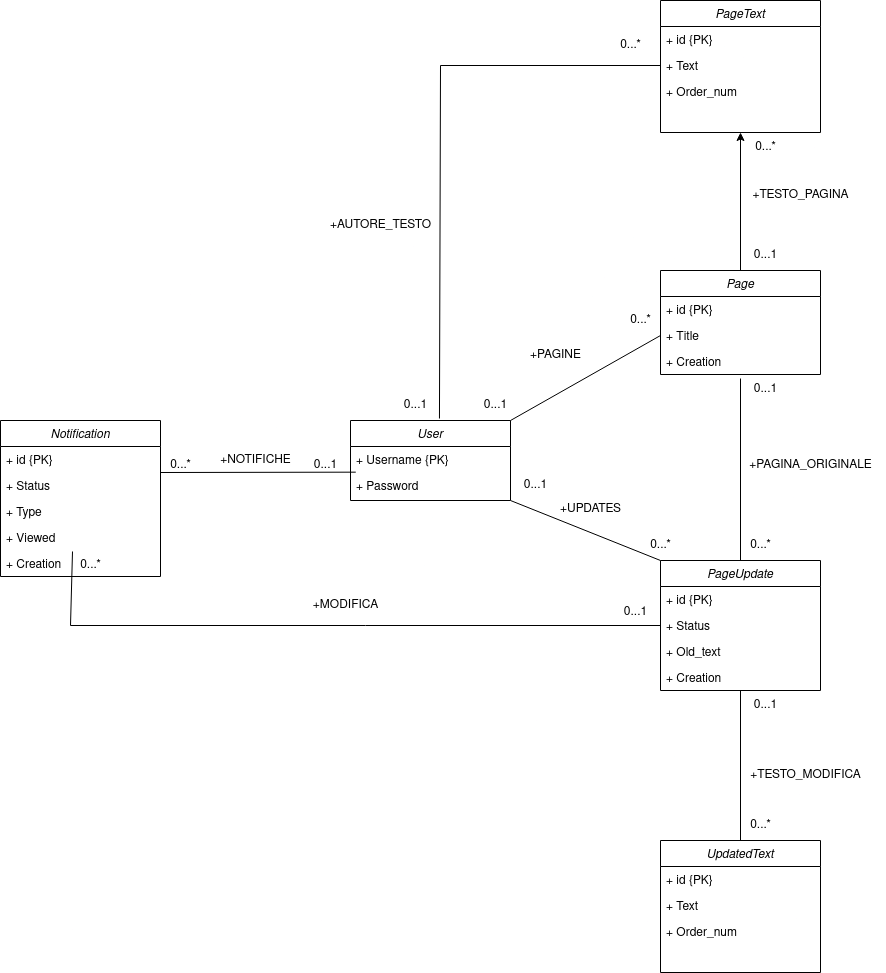

The diagram above was exported from draw.io. Its source (the exported page's mxGraphModel, read from the mxfile embedded in the PNG):
<mxGraphModel dx="2981" dy="1031" grid="1" gridSize="10" guides="1" tooltips="1" connect="1" arrows="1" fold="1" page="1" pageScale="1" pageWidth="827" pageHeight="1169" math="0" shadow="0">
  <root>
    <mxCell id="WIyWlLk6GJQsqaUBKTNV-0" />
    <mxCell id="WIyWlLk6GJQsqaUBKTNV-1" parent="WIyWlLk6GJQsqaUBKTNV-0" />
    <mxCell id="zkfFHV4jXpPFQw0GAbJ--0" value="User" style="swimlane;fontStyle=2;align=center;verticalAlign=top;childLayout=stackLayout;horizontal=1;startSize=26;horizontalStack=0;resizeParent=1;resizeLast=0;collapsible=1;marginBottom=0;rounded=0;shadow=0;strokeWidth=1;" parent="WIyWlLk6GJQsqaUBKTNV-1" vertex="1">
      <mxGeometry x="160" y="700" width="160" height="80" as="geometry">
        <mxRectangle x="230" y="140" width="160" height="26" as="alternateBounds" />
      </mxGeometry>
    </mxCell>
    <mxCell id="zkfFHV4jXpPFQw0GAbJ--1" value="+ Username {PK}" style="text;align=left;verticalAlign=top;spacingLeft=4;spacingRight=4;overflow=hidden;rotatable=0;points=[[0,0.5],[1,0.5]];portConstraint=eastwest;" parent="zkfFHV4jXpPFQw0GAbJ--0" vertex="1">
      <mxGeometry y="26" width="160" height="26" as="geometry" />
    </mxCell>
    <mxCell id="zkfFHV4jXpPFQw0GAbJ--2" value="+ Password" style="text;align=left;verticalAlign=top;spacingLeft=4;spacingRight=4;overflow=hidden;rotatable=0;points=[[0,0.5],[1,0.5]];portConstraint=eastwest;rounded=0;shadow=0;html=0;" parent="zkfFHV4jXpPFQw0GAbJ--0" vertex="1">
      <mxGeometry y="52" width="160" height="26" as="geometry" />
    </mxCell>
    <mxCell id="VcPhKSVSuNoTvJnPtRWR-8" style="edgeStyle=orthogonalEdgeStyle;rounded=0;orthogonalLoop=1;jettySize=auto;html=1;exitX=0.5;exitY=0;exitDx=0;exitDy=0;entryX=0.5;entryY=1;entryDx=0;entryDy=0;" parent="WIyWlLk6GJQsqaUBKTNV-1" source="HpA4I5m7o3U5kDBxb-Qi-16" target="HpA4I5m7o3U5kDBxb-Qi-20" edge="1">
      <mxGeometry relative="1" as="geometry" />
    </mxCell>
    <mxCell id="HpA4I5m7o3U5kDBxb-Qi-16" value="Page" style="swimlane;fontStyle=2;align=center;verticalAlign=top;childLayout=stackLayout;horizontal=1;startSize=26;horizontalStack=0;resizeParent=1;resizeLast=0;collapsible=1;marginBottom=0;rounded=0;shadow=0;strokeWidth=1;" parent="WIyWlLk6GJQsqaUBKTNV-1" vertex="1">
      <mxGeometry x="470" y="550" width="160" height="104" as="geometry">
        <mxRectangle x="230" y="140" width="160" height="26" as="alternateBounds" />
      </mxGeometry>
    </mxCell>
    <mxCell id="VcPhKSVSuNoTvJnPtRWR-4" value="+ id {PK}" style="text;align=left;verticalAlign=top;spacingLeft=4;spacingRight=4;overflow=hidden;rotatable=0;points=[[0,0.5],[1,0.5]];portConstraint=eastwest;" parent="HpA4I5m7o3U5kDBxb-Qi-16" vertex="1">
      <mxGeometry y="26" width="160" height="26" as="geometry" />
    </mxCell>
    <mxCell id="HpA4I5m7o3U5kDBxb-Qi-17" value="+ Title" style="text;align=left;verticalAlign=top;spacingLeft=4;spacingRight=4;overflow=hidden;rotatable=0;points=[[0,0.5],[1,0.5]];portConstraint=eastwest;" parent="HpA4I5m7o3U5kDBxb-Qi-16" vertex="1">
      <mxGeometry y="52" width="160" height="26" as="geometry" />
    </mxCell>
    <mxCell id="HpA4I5m7o3U5kDBxb-Qi-18" value="+ Creation" style="text;align=left;verticalAlign=top;spacingLeft=4;spacingRight=4;overflow=hidden;rotatable=0;points=[[0,0.5],[1,0.5]];portConstraint=eastwest;rounded=0;shadow=0;html=0;" parent="HpA4I5m7o3U5kDBxb-Qi-16" vertex="1">
      <mxGeometry y="78" width="160" height="26" as="geometry" />
    </mxCell>
    <mxCell id="HpA4I5m7o3U5kDBxb-Qi-20" value="PageText" style="swimlane;fontStyle=2;align=center;verticalAlign=top;childLayout=stackLayout;horizontal=1;startSize=26;horizontalStack=0;resizeParent=1;resizeLast=0;collapsible=1;marginBottom=0;rounded=0;shadow=0;strokeWidth=1;" parent="WIyWlLk6GJQsqaUBKTNV-1" vertex="1">
      <mxGeometry x="470" y="280" width="160" height="132" as="geometry">
        <mxRectangle x="230" y="140" width="160" height="26" as="alternateBounds" />
      </mxGeometry>
    </mxCell>
    <mxCell id="VcPhKSVSuNoTvJnPtRWR-3" value="+ id {PK}" style="text;align=left;verticalAlign=top;spacingLeft=4;spacingRight=4;overflow=hidden;rotatable=0;points=[[0,0.5],[1,0.5]];portConstraint=eastwest;" parent="HpA4I5m7o3U5kDBxb-Qi-20" vertex="1">
      <mxGeometry y="26" width="160" height="26" as="geometry" />
    </mxCell>
    <mxCell id="HpA4I5m7o3U5kDBxb-Qi-21" value="+ Text" style="text;align=left;verticalAlign=top;spacingLeft=4;spacingRight=4;overflow=hidden;rotatable=0;points=[[0,0.5],[1,0.5]];portConstraint=eastwest;" parent="HpA4I5m7o3U5kDBxb-Qi-20" vertex="1">
      <mxGeometry y="52" width="160" height="26" as="geometry" />
    </mxCell>
    <mxCell id="HpA4I5m7o3U5kDBxb-Qi-23" value="+ Order_num" style="text;align=left;verticalAlign=top;spacingLeft=4;spacingRight=4;overflow=hidden;rotatable=0;points=[[0,0.5],[1,0.5]];portConstraint=eastwest;rounded=0;shadow=0;html=0;" parent="HpA4I5m7o3U5kDBxb-Qi-20" vertex="1">
      <mxGeometry y="78" width="160" height="26" as="geometry" />
    </mxCell>
    <mxCell id="HpA4I5m7o3U5kDBxb-Qi-27" value="PageUpdate" style="swimlane;fontStyle=2;align=center;verticalAlign=top;childLayout=stackLayout;horizontal=1;startSize=26;horizontalStack=0;resizeParent=1;resizeLast=0;collapsible=1;marginBottom=0;rounded=0;shadow=0;strokeWidth=1;" parent="WIyWlLk6GJQsqaUBKTNV-1" vertex="1">
      <mxGeometry x="470" y="840" width="160" height="130" as="geometry">
        <mxRectangle x="230" y="140" width="160" height="26" as="alternateBounds" />
      </mxGeometry>
    </mxCell>
    <mxCell id="VcPhKSVSuNoTvJnPtRWR-5" value="+ id {PK}" style="text;align=left;verticalAlign=top;spacingLeft=4;spacingRight=4;overflow=hidden;rotatable=0;points=[[0,0.5],[1,0.5]];portConstraint=eastwest;" parent="HpA4I5m7o3U5kDBxb-Qi-27" vertex="1">
      <mxGeometry y="26" width="160" height="26" as="geometry" />
    </mxCell>
    <mxCell id="HpA4I5m7o3U5kDBxb-Qi-28" value="+ Status" style="text;align=left;verticalAlign=top;spacingLeft=4;spacingRight=4;overflow=hidden;rotatable=0;points=[[0,0.5],[1,0.5]];portConstraint=eastwest;" parent="HpA4I5m7o3U5kDBxb-Qi-27" vertex="1">
      <mxGeometry y="52" width="160" height="26" as="geometry" />
    </mxCell>
    <mxCell id="VcPhKSVSuNoTvJnPtRWR-9" value="+ Old_text" style="text;align=left;verticalAlign=top;spacingLeft=4;spacingRight=4;overflow=hidden;rotatable=0;points=[[0,0.5],[1,0.5]];portConstraint=eastwest;" parent="HpA4I5m7o3U5kDBxb-Qi-27" vertex="1">
      <mxGeometry y="78" width="160" height="26" as="geometry" />
    </mxCell>
    <mxCell id="TVyMk9zcG6JMug-ppjOI-1" value="+ Creation" style="text;align=left;verticalAlign=top;spacingLeft=4;spacingRight=4;overflow=hidden;rotatable=0;points=[[0,0.5],[1,0.5]];portConstraint=eastwest;rounded=0;shadow=0;html=0;" vertex="1" parent="HpA4I5m7o3U5kDBxb-Qi-27">
      <mxGeometry y="104" width="160" height="26" as="geometry" />
    </mxCell>
    <mxCell id="HpA4I5m7o3U5kDBxb-Qi-30" value="UpdatedText" style="swimlane;fontStyle=2;align=center;verticalAlign=top;childLayout=stackLayout;horizontal=1;startSize=26;horizontalStack=0;resizeParent=1;resizeLast=0;collapsible=1;marginBottom=0;rounded=0;shadow=0;strokeWidth=1;" parent="WIyWlLk6GJQsqaUBKTNV-1" vertex="1">
      <mxGeometry x="470" y="1120" width="160" height="132" as="geometry">
        <mxRectangle x="230" y="140" width="160" height="26" as="alternateBounds" />
      </mxGeometry>
    </mxCell>
    <mxCell id="VcPhKSVSuNoTvJnPtRWR-6" value="+ id {PK}" style="text;align=left;verticalAlign=top;spacingLeft=4;spacingRight=4;overflow=hidden;rotatable=0;points=[[0,0.5],[1,0.5]];portConstraint=eastwest;" parent="HpA4I5m7o3U5kDBxb-Qi-30" vertex="1">
      <mxGeometry y="26" width="160" height="26" as="geometry" />
    </mxCell>
    <mxCell id="HpA4I5m7o3U5kDBxb-Qi-31" value="+ Text" style="text;align=left;verticalAlign=top;spacingLeft=4;spacingRight=4;overflow=hidden;rotatable=0;points=[[0,0.5],[1,0.5]];portConstraint=eastwest;" parent="HpA4I5m7o3U5kDBxb-Qi-30" vertex="1">
      <mxGeometry y="52" width="160" height="26" as="geometry" />
    </mxCell>
    <mxCell id="HpA4I5m7o3U5kDBxb-Qi-33" value="+ Order_num" style="text;align=left;verticalAlign=top;spacingLeft=4;spacingRight=4;overflow=hidden;rotatable=0;points=[[0,0.5],[1,0.5]];portConstraint=eastwest;rounded=0;shadow=0;html=0;" parent="HpA4I5m7o3U5kDBxb-Qi-30" vertex="1">
      <mxGeometry y="78" width="160" height="26" as="geometry" />
    </mxCell>
    <mxCell id="HpA4I5m7o3U5kDBxb-Qi-34" value="Notification&#10;" style="swimlane;fontStyle=2;align=center;verticalAlign=top;childLayout=stackLayout;horizontal=1;startSize=26;horizontalStack=0;resizeParent=1;resizeLast=0;collapsible=1;marginBottom=0;rounded=0;shadow=0;strokeWidth=1;" parent="WIyWlLk6GJQsqaUBKTNV-1" vertex="1">
      <mxGeometry x="-190" y="700" width="160" height="156" as="geometry">
        <mxRectangle x="230" y="140" width="160" height="26" as="alternateBounds" />
      </mxGeometry>
    </mxCell>
    <mxCell id="VcPhKSVSuNoTvJnPtRWR-2" value="+ id {PK}" style="text;align=left;verticalAlign=top;spacingLeft=4;spacingRight=4;overflow=hidden;rotatable=0;points=[[0,0.5],[1,0.5]];portConstraint=eastwest;" parent="HpA4I5m7o3U5kDBxb-Qi-34" vertex="1">
      <mxGeometry y="26" width="160" height="26" as="geometry" />
    </mxCell>
    <mxCell id="HpA4I5m7o3U5kDBxb-Qi-35" value="+ Status" style="text;align=left;verticalAlign=top;spacingLeft=4;spacingRight=4;overflow=hidden;rotatable=0;points=[[0,0.5],[1,0.5]];portConstraint=eastwest;" parent="HpA4I5m7o3U5kDBxb-Qi-34" vertex="1">
      <mxGeometry y="52" width="160" height="26" as="geometry" />
    </mxCell>
    <mxCell id="HpA4I5m7o3U5kDBxb-Qi-36" value="+ Type" style="text;align=left;verticalAlign=top;spacingLeft=4;spacingRight=4;overflow=hidden;rotatable=0;points=[[0,0.5],[1,0.5]];portConstraint=eastwest;rounded=0;shadow=0;html=0;" parent="HpA4I5m7o3U5kDBxb-Qi-34" vertex="1">
      <mxGeometry y="78" width="160" height="26" as="geometry" />
    </mxCell>
    <mxCell id="TVyMk9zcG6JMug-ppjOI-0" value="+ Viewed" style="text;align=left;verticalAlign=top;spacingLeft=4;spacingRight=4;overflow=hidden;rotatable=0;points=[[0,0.5],[1,0.5]];portConstraint=eastwest;rounded=0;shadow=0;html=0;" vertex="1" parent="HpA4I5m7o3U5kDBxb-Qi-34">
      <mxGeometry y="104" width="160" height="26" as="geometry" />
    </mxCell>
    <mxCell id="TVyMk9zcG6JMug-ppjOI-2" value="+ Creation" style="text;align=left;verticalAlign=top;spacingLeft=4;spacingRight=4;overflow=hidden;rotatable=0;points=[[0,0.5],[1,0.5]];portConstraint=eastwest;rounded=0;shadow=0;html=0;" vertex="1" parent="HpA4I5m7o3U5kDBxb-Qi-34">
      <mxGeometry y="130" width="160" height="26" as="geometry" />
    </mxCell>
    <mxCell id="HpA4I5m7o3U5kDBxb-Qi-37" value="" style="endArrow=none;html=1;rounded=0;exitX=1;exitY=0;exitDx=0;exitDy=0;entryX=0;entryY=0.5;entryDx=0;entryDy=0;" parent="WIyWlLk6GJQsqaUBKTNV-1" source="zkfFHV4jXpPFQw0GAbJ--0" target="HpA4I5m7o3U5kDBxb-Qi-17" edge="1">
      <mxGeometry width="50" height="50" relative="1" as="geometry">
        <mxPoint x="360" y="670" as="sourcePoint" />
        <mxPoint x="410" y="620" as="targetPoint" />
      </mxGeometry>
    </mxCell>
    <mxCell id="HpA4I5m7o3U5kDBxb-Qi-38" value="" style="endArrow=none;html=1;rounded=0;entryX=0.033;entryY=-0.013;entryDx=0;entryDy=0;entryPerimeter=0;" parent="WIyWlLk6GJQsqaUBKTNV-1" target="zkfFHV4jXpPFQw0GAbJ--2" edge="1">
      <mxGeometry width="50" height="50" relative="1" as="geometry">
        <mxPoint x="-30" y="752" as="sourcePoint" />
        <mxPoint x="410" y="620" as="targetPoint" />
      </mxGeometry>
    </mxCell>
    <mxCell id="HpA4I5m7o3U5kDBxb-Qi-39" value="" style="endArrow=none;html=1;rounded=0;exitX=1;exitY=1;exitDx=0;exitDy=0;entryX=0;entryY=0;entryDx=0;entryDy=0;" parent="WIyWlLk6GJQsqaUBKTNV-1" source="zkfFHV4jXpPFQw0GAbJ--0" target="HpA4I5m7o3U5kDBxb-Qi-27" edge="1">
      <mxGeometry width="50" height="50" relative="1" as="geometry">
        <mxPoint x="360" y="670" as="sourcePoint" />
        <mxPoint x="410" y="620" as="targetPoint" />
      </mxGeometry>
    </mxCell>
    <mxCell id="HpA4I5m7o3U5kDBxb-Qi-41" value="" style="endArrow=none;html=1;rounded=0;entryX=0.5;entryY=1;entryDx=0;entryDy=0;exitX=0.5;exitY=0;exitDx=0;exitDy=0;" parent="WIyWlLk6GJQsqaUBKTNV-1" source="HpA4I5m7o3U5kDBxb-Qi-30" target="HpA4I5m7o3U5kDBxb-Qi-27" edge="1">
      <mxGeometry width="50" height="50" relative="1" as="geometry">
        <mxPoint x="360" y="670" as="sourcePoint" />
        <mxPoint x="410" y="620" as="targetPoint" />
      </mxGeometry>
    </mxCell>
    <mxCell id="HpA4I5m7o3U5kDBxb-Qi-44" value="&lt;div&gt;0...*&lt;/div&gt;" style="text;html=1;align=center;verticalAlign=middle;resizable=0;points=[];autosize=1;strokeColor=none;fillColor=none;" parent="WIyWlLk6GJQsqaUBKTNV-1" vertex="1">
      <mxGeometry x="-30" y="730" width="40" height="30" as="geometry" />
    </mxCell>
    <mxCell id="HpA4I5m7o3U5kDBxb-Qi-45" value="0...1" style="text;html=1;align=center;verticalAlign=middle;resizable=0;points=[];autosize=1;strokeColor=none;fillColor=none;" parent="WIyWlLk6GJQsqaUBKTNV-1" vertex="1">
      <mxGeometry x="110" y="730" width="50" height="30" as="geometry" />
    </mxCell>
    <mxCell id="HpA4I5m7o3U5kDBxb-Qi-46" value="+NOTIFICHE" style="text;html=1;align=center;verticalAlign=middle;resizable=0;points=[];autosize=1;strokeColor=none;fillColor=none;" parent="WIyWlLk6GJQsqaUBKTNV-1" vertex="1">
      <mxGeometry x="20" y="725" width="90" height="30" as="geometry" />
    </mxCell>
    <mxCell id="HpA4I5m7o3U5kDBxb-Qi-47" value="0...1" style="text;html=1;align=center;verticalAlign=middle;resizable=0;points=[];autosize=1;strokeColor=none;fillColor=none;" parent="WIyWlLk6GJQsqaUBKTNV-1" vertex="1">
      <mxGeometry x="280" y="670" width="50" height="30" as="geometry" />
    </mxCell>
    <mxCell id="HpA4I5m7o3U5kDBxb-Qi-48" value="0...*" style="text;html=1;align=center;verticalAlign=middle;resizable=0;points=[];autosize=1;strokeColor=none;fillColor=none;" parent="WIyWlLk6GJQsqaUBKTNV-1" vertex="1">
      <mxGeometry x="450" y="810" width="40" height="30" as="geometry" />
    </mxCell>
    <mxCell id="HpA4I5m7o3U5kDBxb-Qi-49" value="0...1" style="text;html=1;align=center;verticalAlign=middle;resizable=0;points=[];autosize=1;strokeColor=none;fillColor=none;" parent="WIyWlLk6GJQsqaUBKTNV-1" vertex="1">
      <mxGeometry x="320" y="750" width="50" height="30" as="geometry" />
    </mxCell>
    <mxCell id="HpA4I5m7o3U5kDBxb-Qi-50" value="0...*" style="text;html=1;align=center;verticalAlign=middle;resizable=0;points=[];autosize=1;strokeColor=none;fillColor=none;" parent="WIyWlLk6GJQsqaUBKTNV-1" vertex="1">
      <mxGeometry x="430" y="585" width="40" height="30" as="geometry" />
    </mxCell>
    <mxCell id="HpA4I5m7o3U5kDBxb-Qi-51" value="+PAGINE" style="text;html=1;align=center;verticalAlign=middle;resizable=0;points=[];autosize=1;strokeColor=none;fillColor=none;" parent="WIyWlLk6GJQsqaUBKTNV-1" vertex="1">
      <mxGeometry x="330" y="620" width="70" height="30" as="geometry" />
    </mxCell>
    <mxCell id="HpA4I5m7o3U5kDBxb-Qi-52" value="+UPDATES" style="text;html=1;align=center;verticalAlign=middle;resizable=0;points=[];autosize=1;strokeColor=none;fillColor=none;" parent="WIyWlLk6GJQsqaUBKTNV-1" vertex="1">
      <mxGeometry x="360" y="774" width="80" height="30" as="geometry" />
    </mxCell>
    <mxCell id="HpA4I5m7o3U5kDBxb-Qi-53" value="0...1" style="text;html=1;align=center;verticalAlign=middle;resizable=0;points=[];autosize=1;strokeColor=none;fillColor=none;" parent="WIyWlLk6GJQsqaUBKTNV-1" vertex="1">
      <mxGeometry x="550" y="970" width="50" height="30" as="geometry" />
    </mxCell>
    <mxCell id="HpA4I5m7o3U5kDBxb-Qi-54" value="0...*" style="text;html=1;align=center;verticalAlign=middle;resizable=0;points=[];autosize=1;strokeColor=none;fillColor=none;" parent="WIyWlLk6GJQsqaUBKTNV-1" vertex="1">
      <mxGeometry x="555" y="412" width="40" height="30" as="geometry" />
    </mxCell>
    <mxCell id="HpA4I5m7o3U5kDBxb-Qi-55" value="0...*" style="text;html=1;align=center;verticalAlign=middle;resizable=0;points=[];autosize=1;strokeColor=none;fillColor=none;" parent="WIyWlLk6GJQsqaUBKTNV-1" vertex="1">
      <mxGeometry x="550" y="1090" width="40" height="30" as="geometry" />
    </mxCell>
    <mxCell id="HpA4I5m7o3U5kDBxb-Qi-56" value="0...1" style="text;html=1;align=center;verticalAlign=middle;resizable=0;points=[];autosize=1;strokeColor=none;fillColor=none;" parent="WIyWlLk6GJQsqaUBKTNV-1" vertex="1">
      <mxGeometry x="550" y="520" width="50" height="30" as="geometry" />
    </mxCell>
    <mxCell id="HpA4I5m7o3U5kDBxb-Qi-57" value="&lt;div&gt;+TESTO_PAGINA&lt;/div&gt;" style="text;html=1;align=center;verticalAlign=middle;resizable=0;points=[];autosize=1;strokeColor=none;fillColor=none;" parent="WIyWlLk6GJQsqaUBKTNV-1" vertex="1">
      <mxGeometry x="550" y="460" width="120" height="30" as="geometry" />
    </mxCell>
    <mxCell id="HpA4I5m7o3U5kDBxb-Qi-58" value="+TESTO_MODIFICA" style="text;html=1;align=center;verticalAlign=middle;resizable=0;points=[];autosize=1;strokeColor=none;fillColor=none;" parent="WIyWlLk6GJQsqaUBKTNV-1" vertex="1">
      <mxGeometry x="550" y="1040" width="130" height="30" as="geometry" />
    </mxCell>
    <mxCell id="VcPhKSVSuNoTvJnPtRWR-10" value="" style="endArrow=none;html=1;rounded=0;exitX=0.556;exitY=-0.025;exitDx=0;exitDy=0;exitPerimeter=0;entryX=0;entryY=0.5;entryDx=0;entryDy=0;" parent="WIyWlLk6GJQsqaUBKTNV-1" source="zkfFHV4jXpPFQw0GAbJ--0" target="HpA4I5m7o3U5kDBxb-Qi-21" edge="1">
      <mxGeometry width="50" height="50" relative="1" as="geometry">
        <mxPoint x="430" y="560" as="sourcePoint" />
        <mxPoint x="480" y="510" as="targetPoint" />
        <Array as="points">
          <mxPoint x="250" y="345" />
        </Array>
      </mxGeometry>
    </mxCell>
    <mxCell id="VcPhKSVSuNoTvJnPtRWR-11" value="0...1" style="text;html=1;align=center;verticalAlign=middle;resizable=0;points=[];autosize=1;strokeColor=none;fillColor=none;" parent="WIyWlLk6GJQsqaUBKTNV-1" vertex="1">
      <mxGeometry x="200" y="670" width="50" height="30" as="geometry" />
    </mxCell>
    <mxCell id="VcPhKSVSuNoTvJnPtRWR-12" value="0...*" style="text;html=1;align=center;verticalAlign=middle;resizable=0;points=[];autosize=1;strokeColor=none;fillColor=none;" parent="WIyWlLk6GJQsqaUBKTNV-1" vertex="1">
      <mxGeometry x="420" y="310" width="40" height="30" as="geometry" />
    </mxCell>
    <mxCell id="VcPhKSVSuNoTvJnPtRWR-13" value="+AUTORE_TESTO" style="text;html=1;align=center;verticalAlign=middle;resizable=0;points=[];autosize=1;strokeColor=none;fillColor=none;" parent="WIyWlLk6GJQsqaUBKTNV-1" vertex="1">
      <mxGeometry x="130" y="490" width="120" height="30" as="geometry" />
    </mxCell>
    <mxCell id="VcPhKSVSuNoTvJnPtRWR-15" value="" style="endArrow=none;html=1;rounded=0;exitX=0;exitY=0.5;exitDx=0;exitDy=0;entryX=0.45;entryY=1.038;entryDx=0;entryDy=0;entryPerimeter=0;" parent="WIyWlLk6GJQsqaUBKTNV-1" source="HpA4I5m7o3U5kDBxb-Qi-28" target="TVyMk9zcG6JMug-ppjOI-0" edge="1">
      <mxGeometry width="50" height="50" relative="1" as="geometry">
        <mxPoint x="120" y="860" as="sourcePoint" />
        <mxPoint x="-110" y="840" as="targetPoint" />
        <Array as="points">
          <mxPoint x="-120" y="905" />
        </Array>
      </mxGeometry>
    </mxCell>
    <mxCell id="VcPhKSVSuNoTvJnPtRWR-16" value="0...*" style="text;html=1;align=center;verticalAlign=middle;resizable=0;points=[];autosize=1;strokeColor=none;fillColor=none;" parent="WIyWlLk6GJQsqaUBKTNV-1" vertex="1">
      <mxGeometry x="-120" y="830" width="40" height="30" as="geometry" />
    </mxCell>
    <mxCell id="VcPhKSVSuNoTvJnPtRWR-17" value="0...1" style="text;html=1;align=center;verticalAlign=middle;resizable=0;points=[];autosize=1;strokeColor=none;fillColor=none;" parent="WIyWlLk6GJQsqaUBKTNV-1" vertex="1">
      <mxGeometry x="420" y="877" width="50" height="30" as="geometry" />
    </mxCell>
    <mxCell id="VcPhKSVSuNoTvJnPtRWR-18" value="+MODIFICA" style="text;html=1;align=center;verticalAlign=middle;resizable=0;points=[];autosize=1;strokeColor=none;fillColor=none;" parent="WIyWlLk6GJQsqaUBKTNV-1" vertex="1">
      <mxGeometry x="110" y="870" width="90" height="30" as="geometry" />
    </mxCell>
    <mxCell id="VcPhKSVSuNoTvJnPtRWR-19" value="" style="endArrow=none;html=1;rounded=0;exitX=0.5;exitY=0;exitDx=0;exitDy=0;entryX=0.5;entryY=1.154;entryDx=0;entryDy=0;entryPerimeter=0;" parent="WIyWlLk6GJQsqaUBKTNV-1" source="HpA4I5m7o3U5kDBxb-Qi-27" target="HpA4I5m7o3U5kDBxb-Qi-18" edge="1">
      <mxGeometry width="50" height="50" relative="1" as="geometry">
        <mxPoint x="320" y="700" as="sourcePoint" />
        <mxPoint x="580" y="750" as="targetPoint" />
      </mxGeometry>
    </mxCell>
    <mxCell id="VcPhKSVSuNoTvJnPtRWR-20" value="0...1" style="text;html=1;align=center;verticalAlign=middle;resizable=0;points=[];autosize=1;strokeColor=none;fillColor=none;" parent="WIyWlLk6GJQsqaUBKTNV-1" vertex="1">
      <mxGeometry x="550" y="654" width="50" height="30" as="geometry" />
    </mxCell>
    <mxCell id="VcPhKSVSuNoTvJnPtRWR-21" value="0...*" style="text;html=1;align=center;verticalAlign=middle;resizable=0;points=[];autosize=1;strokeColor=none;fillColor=none;" parent="WIyWlLk6GJQsqaUBKTNV-1" vertex="1">
      <mxGeometry x="550" y="810" width="40" height="30" as="geometry" />
    </mxCell>
    <mxCell id="VcPhKSVSuNoTvJnPtRWR-22" value="+PAGINA_ORIGINALE" style="text;html=1;align=center;verticalAlign=middle;resizable=0;points=[];autosize=1;strokeColor=none;fillColor=none;" parent="WIyWlLk6GJQsqaUBKTNV-1" vertex="1">
      <mxGeometry x="545" y="730" width="150" height="30" as="geometry" />
    </mxCell>
  </root>
</mxGraphModel>